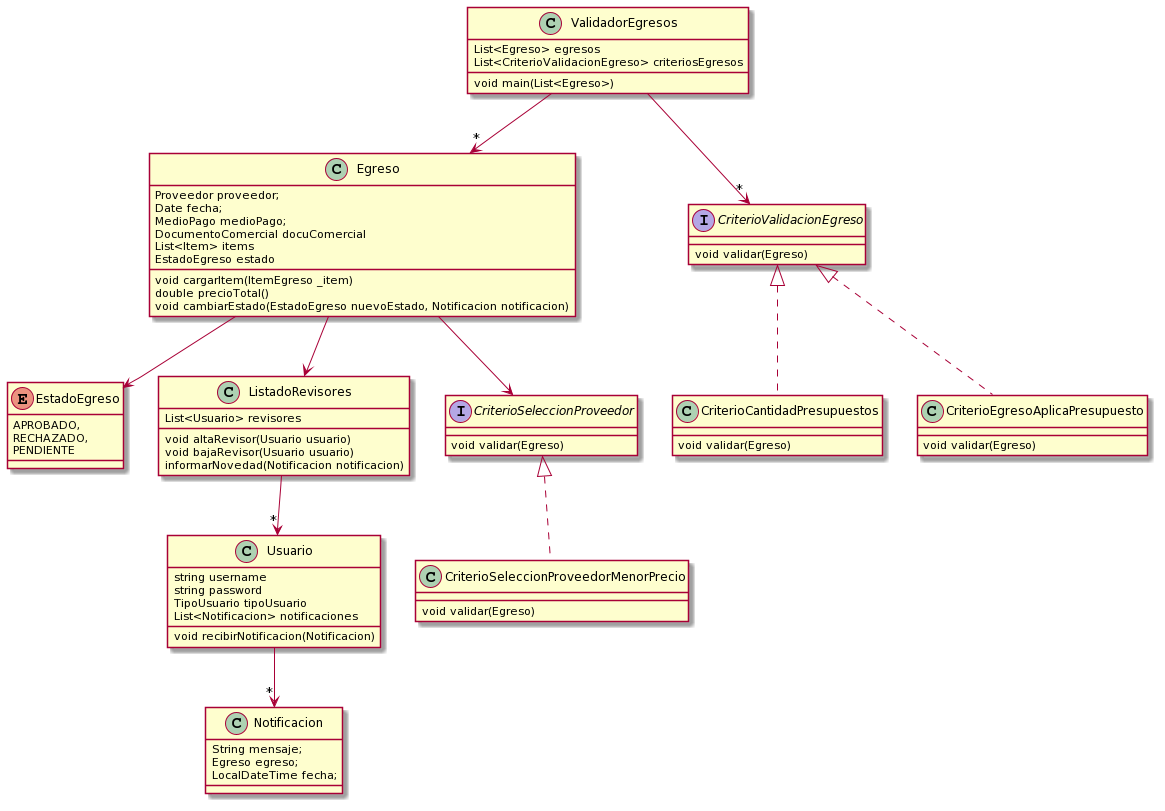

The diagram above was rendered by PlantUML. Its source (embedded in the PNG):
@startuml
class ValidadorEgresos {
        List<Egreso> egresos
        List<CriterioValidacionEgreso> criteriosEgresos
	void main(List<Egreso>)
}

class Egreso {
	Proveedor proveedor;
	Date fecha;
        MedioPago medioPago;
        DocumentoComercial docuComercial
        List<Item> items
        EstadoEgreso estado
	void cargarItem(ItemEgreso _item)
	double precioTotal()
	void cambiarEstado(EstadoEgreso nuevoEstado, Notificacion notificacion)
}

enum EstadoEgreso {
	APROBADO,
        RECHAZADO,
        PENDIENTE
}


class Usuario {
        string username
        string password
        TipoUsuario tipoUsuario
        List<Notificacion> notificaciones
	void recibirNotificacion(Notificacion)

}

class ListadoRevisores{
	List<Usuario> revisores
	void altaRevisor(Usuario usuario)
	void bajaRevisor(Usuario usuario)
	informarNovedad(Notificacion notificacion)
}

class Notificacion {
	String mensaje;
	Egreso egreso;
	LocalDateTime fecha;
}
interface CriterioSeleccionProveedor{
	void validar(Egreso)
}

interface CriterioValidacionEgreso{
	void validar(Egreso)
}

class CriterioCantidadPresupuestos {
	void validar(Egreso)
}

class CriterioEgresoAplicaPresupuesto {
	void validar(Egreso)
}

class CriterioSeleccionProveedorMenorPrecio {
	void validar(Egreso)
}

CriterioValidacionEgreso <|.. CriterioCantidadPresupuestos 
CriterioValidacionEgreso <|.. CriterioEgresoAplicaPresupuesto 
CriterioSeleccionProveedor<|.. CriterioSeleccionProveedorMenorPrecio 

ValidadorEgresos  --> "*" CriterioValidacionEgreso 
Egreso --> EstadoEgreso 
Egreso --> CriterioSeleccionProveedor
Egreso --> ListadoRevisores
ListadoRevisores --> "*" Usuario 
Usuario --> "*" Notificacion
ValidadorEgresos --> "*" Egreso
@enduml